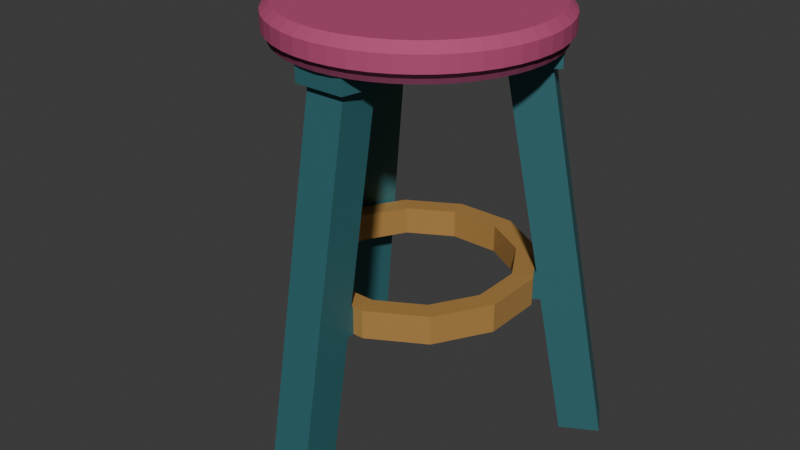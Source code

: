 # Source: source.blend  (saved by Blender 4.3.34; exported with 4.5.12 LTS)
import bpy
from mathutils import Matrix  # noqa: F401  (used for matrix-valued properties, if any)

bpy.ops.wm.read_factory_settings(use_empty=True)
scene = bpy.context.scene
scene.name = 'Scene'

# ---- collections
col_collection = bpy.data.collections.new('Collection'); scene.collection.children.link(col_collection)

# ---- materials (node trees are filled in below, after node groups)
mat_frame_deeppetrol = bpy.data.materials.new('Frame_DeepPetrol')
mat_frame_deeppetrol.diffuse_color = (0.038, 0.16, 0.18, 1.0)
mat_footring_warmbrass = bpy.data.materials.new('Footring_WarmBrass')
mat_footring_warmbrass.diffuse_color = (0.61, 0.33, 0.095, 1.0)
mat_cushion_berry = bpy.data.materials.new('Cushion_Berry')
mat_cushion_berry.diffuse_color = (0.47, 0.065, 0.18, 1.0)
mat_cushion_deepberrybase = bpy.data.materials.new('Cushion_DeepBerryBase')
mat_cushion_deepberrybase.diffuse_color = (0.17, 0.025, 0.075, 1.0)

# ---- material node trees
mat_frame_deeppetrol.use_nodes = True; mat_frame_deeppetrol.node_tree.nodes.clear()
_N = mat_frame_deeppetrol.node_tree.nodes; _L = mat_frame_deeppetrol.node_tree.links
n0 = _N.new('ShaderNodeBsdfPrincipled'); n0.name = 'Principled BSDF'; n0.location = (10, 300)
n0.inputs[0].default_value = (0.038, 0.16, 0.18, 1.0)
n0.inputs[1].default_value = 0.16
n0.inputs[2].default_value = 0.53
n1 = _N.new('ShaderNodeOutputMaterial'); n1.name = 'Material Output'; n1.location = (300, 300)
_L.new(n0.outputs[0], n1.inputs[0])
n1.is_active_output = True
mat_footring_warmbrass.use_nodes = True; mat_footring_warmbrass.node_tree.nodes.clear()
_N = mat_footring_warmbrass.node_tree.nodes; _L = mat_footring_warmbrass.node_tree.links
n0 = _N.new('ShaderNodeBsdfPrincipled'); n0.name = 'Principled BSDF'; n0.location = (10, 300)
n0.inputs[0].default_value = (0.61, 0.33, 0.095, 1.0)
n0.inputs[1].default_value = 0.35
n0.inputs[2].default_value = 0.49
n1 = _N.new('ShaderNodeOutputMaterial'); n1.name = 'Material Output'; n1.location = (300, 300)
_L.new(n0.outputs[0], n1.inputs[0])
n1.is_active_output = True
mat_cushion_berry.use_nodes = True; mat_cushion_berry.node_tree.nodes.clear()
_N = mat_cushion_berry.node_tree.nodes; _L = mat_cushion_berry.node_tree.links
n0 = _N.new('ShaderNodeBsdfPrincipled'); n0.name = 'Principled BSDF'; n0.location = (10, 300)
n0.inputs[0].default_value = (0.47, 0.065, 0.18, 1.0)
n0.inputs[2].default_value = 0.8
n1 = _N.new('ShaderNodeOutputMaterial'); n1.name = 'Material Output'; n1.location = (300, 300)
_L.new(n0.outputs[0], n1.inputs[0])
n1.is_active_output = True
mat_cushion_deepberrybase.use_nodes = True; mat_cushion_deepberrybase.node_tree.nodes.clear()
_N = mat_cushion_deepberrybase.node_tree.nodes; _L = mat_cushion_deepberrybase.node_tree.links
n0 = _N.new('ShaderNodeBsdfPrincipled'); n0.name = 'Principled BSDF'; n0.location = (10, 300)
n0.inputs[0].default_value = (0.17, 0.025, 0.075, 1.0)
n0.inputs[2].default_value = 0.77
n1 = _N.new('ShaderNodeOutputMaterial'); n1.name = 'Material Output'; n1.location = (300, 300)
_L.new(n0.outputs[0], n1.inputs[0])
n1.is_active_output = True

# ---- world
world_world = bpy.data.worlds.new('World'); scene.world = world_world
world_world.use_nodes = True; world_world.node_tree.nodes.clear()
_N = world_world.node_tree.nodes; _L = world_world.node_tree.links
n0 = _N.new('ShaderNodeOutputWorld'); n0.name = 'World Output'; n0.location = (300, 300)
n1 = _N.new('ShaderNodeBackground'); n1.name = 'Background'; n1.location = (10, 300)
n1.inputs[0].default_value = (0.05088, 0.05088, 0.05088, 1.0)
_L.new(n1.outputs[0], n0.inputs[0])
n0.is_active_output = True
world_world.color = (0.05088, 0.05088, 0.05088)
world_world.sun_shadow_jitter_overblur = 0.0

# ---- meshes
me_leg_1_continuoussplayandringlug = bpy.data.meshes.new('Leg_1_ContinuousSplayAndRingLug')
me_leg_1_continuoussplayandringlug.from_pydata([(0.035, -0.286, 0.0), (0.035, -0.216, 0.0), (0.035, -0.1696, 0.255), (-0.035, -0.1696, 0.255), (-0.035, -0.216, 0.0), (-0.035, -0.286, 0.0), (0.035, -0.166, 0.66), (-0.035, -0.166, 0.66), (0.035, -0.1605, 0.305), (0.035, -0.096, 0.66), (-0.035, -0.096, 0.66), (-0.035, -0.1605, 0.305), (0.035, -0.156, 0.305), (-0.035, -0.156, 0.305), (0.035, -0.156, 0.255), (-0.035, -0.156, 0.255)], [], [(0, 1, 2), (3, 4, 5), (6, 0, 2), (3, 5, 7), (8, 9, 6), (7, 10, 11), (8, 6, 2), (3, 7, 11), (12, 8, 2), (3, 11, 13), (2, 14, 12), (13, 15, 3), (1, 0, 5), (1, 5, 4), (0, 6, 7), (0, 7, 5), (6, 9, 10), (6, 10, 7), (9, 8, 11), (9, 11, 10), (8, 12, 13), (8, 13, 11), (12, 14, 15), (12, 15, 13), (14, 2, 3), (14, 3, 15), (2, 1, 4), (2, 4, 3)])
me_leg_1_continuoussplayandringlug.materials.append(mat_frame_deeppetrol)
me_leg_1_continuoussplayandringlug.materials.append(mat_footring_warmbrass)
me_leg_1_continuoussplayandringlug.materials.append(mat_cushion_berry)
me_leg_1_continuoussplayandringlug.materials.append(mat_cushion_deepberrybase)
me_leg_1_continuoussplayandringlug.update()
me_leg_2_continuoussplayandringlug = bpy.data.meshes.new('Leg_2_ContinuousSplayAndRingLug')
me_leg_2_continuoussplayandringlug.from_pydata([(0.2683, 0.2393, 0.0), (0.2077, 0.2043, 0.0), (0.1675, 0.1811, 0.255), (0.2025, 0.1205, 0.255), (0.2427, 0.1437, 0.0), (0.3033, 0.1787, 0.0), (0.1644, 0.1793, 0.66), (0.1994, 0.1187, 0.66), (0.1596, 0.1766, 0.305), (0.1037, 0.1443, 0.66), (0.1387, 0.08369, 0.66), (0.1946, 0.116, 0.305), (0.1557, 0.1743, 0.305), (0.1907, 0.1137, 0.305), (0.1557, 0.1743, 0.255), (0.1907, 0.1137, 0.255)], [], [(0, 1, 2), (3, 4, 5), (6, 0, 2), (3, 5, 7), (8, 9, 6), (7, 10, 11), (8, 6, 2), (3, 7, 11), (12, 8, 2), (3, 11, 13), (2, 14, 12), (13, 15, 3), (1, 0, 5), (1, 5, 4), (0, 6, 7), (0, 7, 5), (6, 9, 10), (6, 10, 7), (9, 8, 11), (9, 11, 10), (8, 12, 13), (8, 13, 11), (12, 14, 15), (12, 15, 13), (14, 2, 3), (14, 3, 15), (2, 1, 4), (2, 4, 3)])
me_leg_2_continuoussplayandringlug.materials.append(mat_frame_deeppetrol)
me_leg_2_continuoussplayandringlug.materials.append(mat_footring_warmbrass)
me_leg_2_continuoussplayandringlug.materials.append(mat_cushion_berry)
me_leg_2_continuoussplayandringlug.materials.append(mat_cushion_deepberrybase)
me_leg_2_continuoussplayandringlug.update()
me_leg_3_continuoussplayandringlug = bpy.data.meshes.new('Leg_3_ContinuousSplayAndRingLug')
me_leg_3_continuoussplayandringlug.from_pydata([(-0.3033, 0.1787, 0.0), (-0.2427, 0.1437, 0.0), (-0.2025, 0.1205, 0.255), (-0.1675, 0.1811, 0.255), (-0.2077, 0.2043, 0.0), (-0.2683, 0.2393, 0.0), (-0.1994, 0.1187, 0.66), (-0.1644, 0.1793, 0.66), (-0.1946, 0.116, 0.305), (-0.1387, 0.08369, 0.66), (-0.1037, 0.1443, 0.66), (-0.1596, 0.1766, 0.305), (-0.1907, 0.1137, 0.305), (-0.1557, 0.1743, 0.305), (-0.1907, 0.1137, 0.255), (-0.1557, 0.1743, 0.255)], [], [(0, 1, 2), (3, 4, 5), (6, 0, 2), (3, 5, 7), (8, 9, 6), (7, 10, 11), (8, 6, 2), (3, 7, 11), (12, 8, 2), (3, 11, 13), (2, 14, 12), (13, 15, 3), (1, 0, 5), (1, 5, 4), (0, 6, 7), (0, 7, 5), (6, 9, 10), (6, 10, 7), (9, 8, 11), (9, 11, 10), (8, 12, 13), (8, 13, 11), (12, 14, 15), (12, 15, 13), (14, 2, 3), (14, 3, 15), (2, 1, 4), (2, 4, 3)])
me_leg_3_continuoussplayandringlug.materials.append(mat_frame_deeppetrol)
me_leg_3_continuoussplayandringlug.materials.append(mat_footring_warmbrass)
me_leg_3_continuoussplayandringlug.materials.append(mat_cushion_berry)
me_leg_3_continuoussplayandringlug.materials.append(mat_cushion_deepberrybase)
me_leg_3_continuoussplayandringlug.update()
me_footrest_completedodecagonalannulus = bpy.data.meshes.new('Footrest_CompleteDodecagonalAnnulus')
me_footrest_completedodecagonalannulus.from_pydata([(0.1208, -0.07679, 0.255), (0.1464, -0.1024, 0.255), (0.05359, -0.156, 0.255), (0.04421, -0.121, 0.255), (0.04421, -0.121, 0.305), (0.05359, -0.156, 0.305), (0.1464, -0.1024, 0.305), (0.1208, -0.07679, 0.305), (0.165, -0.0002116, 0.255), (0.2, -0.00959, 0.255), (0.2, -0.00959, 0.305), (0.165, -0.0002116, 0.305), (0.165, 0.08821, 0.255), (0.2, 0.09759, 0.255), (0.2, 0.09759, 0.305), (0.165, 0.08821, 0.305), (0.1208, 0.1648, 0.255), (0.1464, 0.1904, 0.255), (0.1464, 0.1904, 0.305), (0.1208, 0.1648, 0.305), (0.04421, 0.209, 0.255), (0.05359, 0.244, 0.255), (0.05359, 0.244, 0.305), (0.04421, 0.209, 0.305), (-0.04421, 0.209, 0.255), (-0.05359, 0.244, 0.255), (-0.05359, 0.244, 0.305), (-0.04421, 0.209, 0.305), (-0.1208, 0.1648, 0.255), (-0.1464, 0.1904, 0.255), (-0.1464, 0.1904, 0.305), (-0.1208, 0.1648, 0.305), (-0.165, 0.08821, 0.255), (-0.2, 0.09759, 0.255), (-0.2, 0.09759, 0.305), (-0.165, 0.08821, 0.305), (-0.165, -0.0002116, 0.255), (-0.2, -0.00959, 0.255), (-0.2, -0.00959, 0.305), (-0.165, -0.0002116, 0.305), (-0.1208, -0.07679, 0.255), (-0.1464, -0.1024, 0.255), (-0.1464, -0.1024, 0.305), (-0.1208, -0.07679, 0.305), (-0.04421, -0.121, 0.255), (-0.05359, -0.156, 0.255), (-0.05359, -0.156, 0.305), (-0.04421, -0.121, 0.305)], [], [(0, 1, 2), (0, 2, 3), (4, 5, 6), (4, 6, 7), (0, 3, 4), (0, 4, 7), (2, 1, 6), (2, 6, 5), (8, 9, 1), (8, 1, 0), (7, 6, 10), (7, 10, 11), (8, 0, 7), (8, 7, 11), (1, 9, 10), (1, 10, 6), (12, 13, 9), (12, 9, 8), (11, 10, 14), (11, 14, 15), (12, 8, 11), (12, 11, 15), (9, 13, 14), (9, 14, 10), (16, 17, 13), (16, 13, 12), (15, 14, 18), (15, 18, 19), (16, 12, 15), (16, 15, 19), (13, 17, 18), (13, 18, 14), (20, 21, 17), (20, 17, 16), (19, 18, 22), (19, 22, 23), (20, 16, 19), (20, 19, 23), (17, 21, 22), (17, 22, 18), (24, 25, 21), (24, 21, 20), (23, 22, 26), (23, 26, 27), (24, 20, 23), (24, 23, 27), (21, 25, 26), (21, 26, 22), (28, 29, 25), (28, 25, 24), (27, 26, 30), (27, 30, 31), (28, 24, 27), (28, 27, 31), (25, 29, 30), (25, 30, 26), (32, 33, 29), (32, 29, 28), (31, 30, 34), (31, 34, 35), (32, 28, 31), (32, 31, 35), (29, 33, 34), (29, 34, 30), (36, 37, 33), (36, 33, 32), (35, 34, 38), (35, 38, 39), (36, 32, 35), (36, 35, 39), (33, 37, 38), (33, 38, 34), (40, 41, 37), (40, 37, 36), (39, 38, 42), (39, 42, 43), (40, 36, 39), (40, 39, 43), (37, 41, 42), (37, 42, 38), (44, 45, 41), (44, 41, 40), (43, 42, 46), (43, 46, 47), (44, 40, 43), (44, 43, 47), (41, 45, 46), (41, 46, 42), (3, 2, 45), (3, 45, 44), (47, 46, 5), (47, 5, 4), (3, 44, 47), (3, 47, 4), (45, 2, 5), (45, 5, 46)])
me_footrest_completedodecagonalannulus.polygons.foreach_set('material_index', [1, 1, 1, 1, 1, 1, 1, 1, 1, 1, 1, 1, 1, 1, 1, 1, 1, 1, 1, 1, 1, 1, 1, 1, 1, 1, 1, 1, 1, 1, 1, 1, 1, 1, 1, 1, 1, 1, 1, 1, 1, 1, 1, 1, 1, 1, 1, 1, 1, 1, 1, 1, 1, 1, 1, 1, 1, 1, 1, 1, 1, 1, 1, 1, 1, 1, 1, 1, 1, 1, 1, 1, 1, 1, 1, 1, 1, 1, 1, 1, 1, 1, 1, 1, 1, 1, 1, 1, 1, 1, 1, 1, 1, 1, 1, 1])
me_footrest_completedodecagonalannulus.materials.append(mat_frame_deeppetrol)
me_footrest_completedodecagonalannulus.materials.append(mat_footring_warmbrass)
me_footrest_completedodecagonalannulus.materials.append(mat_cushion_berry)
me_footrest_completedodecagonalannulus.materials.append(mat_cushion_deepberrybase)
me_footrest_completedodecagonalannulus.update()
me_seatcradle_opencentrethreespokes = bpy.data.meshes.new('SeatCradle_OpenCentreThreeSpokes')
me_seatcradle_opencentrethreespokes.from_pydata([(0.04432, 0.05181, 0.66), (0.1684, 0.0737, 0.66), (0.1353, 0.044, 0.66), (0.045, 0.044, 0.66), (0.045, 0.044, 0.69), (0.1353, 0.044, 0.69), (0.1684, 0.0737, 0.69), (0.04432, 0.05181, 0.69), (0.04263, 0.05842, 0.66), (0.2174, 0.1175, 0.66), (0.2174, 0.1175, 0.69), (0.04263, 0.05842, 0.69), (0.04229, 0.05939, 0.66), (0.2147, 0.1221, 0.66), (0.2147, 0.1221, 0.69), (0.04229, 0.05939, 0.69), (0.03897, 0.0665, 0.66), (0.1949, 0.1565, 0.66), (0.1949, 0.1565, 0.69), (0.03897, 0.0665, 0.69), (0.03447, 0.07293, 0.66), (0.175, 0.1909, 0.66), (0.175, 0.1909, 0.69), (0.03447, 0.07293, 0.69), (0.0338, 0.07371, 0.66), (0.1724, 0.1955, 0.66), (0.1724, 0.1955, 0.69), (0.0338, 0.07371, 0.69), (0.02893, 0.07847, 0.66), (0.1099, 0.175, 0.66), (0.1099, 0.175, 0.69), (0.02893, 0.07847, 0.69), (0.0225, 0.08297, 0.66), (0.06764, 0.1612, 0.66), (0.06764, 0.1612, 0.69), (0.0225, 0.08297, 0.69), (0.01539, 0.08629, 0.66), (0.03926, 0.1519, 0.66), (0.03926, 0.1519, 0.69), (0.01539, 0.08629, 0.69), (0.007814, 0.08832, 0.66), (0.01778, 0.1448, 0.66), (0.01778, 0.1448, 0.69), (0.007814, 0.08832, 0.69), (0.0, 0.089, 0.66), (0.0, 0.139, 0.66), (0.0, 0.139, 0.69), (0.0, 0.089, 0.69), (-0.007814, 0.08832, 0.66), (-0.01778, 0.1448, 0.66), (-0.01778, 0.1448, 0.69), (-0.007814, 0.08832, 0.69), (-0.01539, 0.08629, 0.66), (-0.03926, 0.1519, 0.66), (-0.03926, 0.1519, 0.69), (-0.01539, 0.08629, 0.69), (-0.0225, 0.08297, 0.66), (-0.06764, 0.1612, 0.66), (-0.06764, 0.1612, 0.69), (-0.0225, 0.08297, 0.69), (-0.02893, 0.07847, 0.66), (-0.1099, 0.175, 0.66), (-0.1099, 0.175, 0.69), (-0.02893, 0.07847, 0.69), (-0.0338, 0.07371, 0.66), (-0.1724, 0.1955, 0.66), (-0.1724, 0.1955, 0.69), (-0.0338, 0.07371, 0.69), (-0.03447, 0.07293, 0.66), (-0.175, 0.1909, 0.66), (-0.175, 0.1909, 0.69), (-0.03447, 0.07293, 0.69), (-0.03897, 0.0665, 0.66), (-0.1949, 0.1565, 0.66), (-0.1949, 0.1565, 0.69), (-0.03897, 0.0665, 0.69), (-0.04229, 0.05939, 0.66), (-0.2147, 0.1221, 0.66), (-0.2147, 0.1221, 0.69), (-0.04229, 0.05939, 0.69), (-0.04263, 0.05842, 0.66), (-0.2174, 0.1175, 0.66), (-0.2174, 0.1175, 0.69), (-0.04263, 0.05842, 0.69), (-0.04432, 0.05181, 0.66), (-0.1684, 0.0737, 0.66), (-0.1684, 0.0737, 0.69), (-0.04432, 0.05181, 0.69), (-0.045, 0.044, 0.66), (-0.1353, 0.044, 0.66), (-0.1353, 0.044, 0.69), (-0.045, 0.044, 0.69), (-0.04432, 0.03619, 0.66), (-0.113, 0.02407, 0.66), (-0.113, 0.02407, 0.69), (-0.04432, 0.03619, 0.69), (-0.04229, 0.02861, 0.66), (-0.09621, 0.008984, 0.66), (-0.09621, 0.008984, 0.69), (-0.04229, 0.02861, 0.69), (-0.03897, 0.0215, 0.66), (-0.08227, -0.0035, 0.66), (-0.08227, -0.0035, 0.69), (-0.03897, 0.0215, 0.69), (-0.03447, 0.01507, 0.66), (-0.07843, -0.02181, 0.66), (-0.07843, -0.02181, 0.69), (-0.03447, 0.01507, 0.69), (-0.02893, 0.009528, 0.66), (-0.07378, -0.04393, 0.66), (-0.07378, -0.04393, 0.69), (-0.02893, 0.009528, 0.69), (-0.0225, 0.005029, 0.66), (-0.06764, -0.07316, 0.66), (-0.06764, -0.07316, 0.69), (-0.0225, 0.005029, 0.69), (-0.01539, 0.001714, 0.66), (-0.0585, -0.1167, 0.66), (-0.0585, -0.1167, 0.69), (-0.01539, 0.001714, 0.69), (-0.008825, -0.0001261, 0.66), (-0.045, -0.181, 0.66), (-0.045, -0.181, 0.69), (-0.008825, -0.0001261, 0.69), (-0.007814, -0.0003163, 0.66), (-0.03967, -0.181, 0.66), (-0.03967, -0.181, 0.69), (-0.007814, -0.0003163, 0.69), (0.0, -0.001, 0.66), (0.0, -0.181, 0.66), (0.0, -0.181, 0.69), (0.0, -0.001, 0.69), (0.007814, -0.0003163, 0.66), (0.03967, -0.181, 0.66), (0.03967, -0.181, 0.69), (0.007814, -0.0003163, 0.69), (0.008825, -0.0001261, 0.66), (0.045, -0.181, 0.66), (0.045, -0.181, 0.69), (0.008825, -0.0001261, 0.69), (0.01539, 0.001714, 0.66), (0.0585, -0.1167, 0.66), (0.0585, -0.1167, 0.69), (0.01539, 0.001714, 0.69), (0.0225, 0.005029, 0.66), (0.06764, -0.07316, 0.66), (0.06764, -0.07316, 0.69), (0.0225, 0.005029, 0.69), (0.02893, 0.009528, 0.66), (0.07378, -0.04393, 0.66), (0.07378, -0.04393, 0.69), (0.02893, 0.009528, 0.69), (0.03447, 0.01507, 0.66), (0.07843, -0.02181, 0.66), (0.07843, -0.02181, 0.69), (0.03447, 0.01507, 0.69), (0.03897, 0.0215, 0.66), (0.08227, -0.0035, 0.66), (0.08227, -0.0035, 0.69), (0.03897, 0.0215, 0.69), (0.04229, 0.02861, 0.66), (0.09621, 0.008984, 0.66), (0.09621, 0.008984, 0.69), (0.04229, 0.02861, 0.69), (0.04432, 0.03619, 0.66), (0.113, 0.02407, 0.66), (0.113, 0.02407, 0.69), (0.04432, 0.03619, 0.69)], [], [(0, 1, 2), (0, 2, 3), (4, 5, 6), (4, 6, 7), (0, 3, 4), (0, 4, 7), (2, 1, 6), (2, 6, 5), (8, 9, 1), (8, 1, 0), (7, 6, 10), (7, 10, 11), (8, 0, 7), (8, 7, 11), (1, 9, 10), (1, 10, 6), (12, 13, 9), (12, 9, 8), (11, 10, 14), (11, 14, 15), (12, 8, 11), (12, 11, 15), (9, 13, 14), (9, 14, 10), (16, 17, 13), (16, 13, 12), (15, 14, 18), (15, 18, 19), (16, 12, 15), (16, 15, 19), (13, 17, 18), (13, 18, 14), (20, 21, 17), (20, 17, 16), (19, 18, 22), (19, 22, 23), (20, 16, 19), (20, 19, 23), (17, 21, 22), (17, 22, 18), (24, 25, 21), (24, 21, 20), (23, 22, 26), (23, 26, 27), (24, 20, 23), (24, 23, 27), (21, 25, 26), (21, 26, 22), (28, 29, 25), (28, 25, 24), (27, 26, 30), (27, 30, 31), (28, 24, 27), (28, 27, 31), (25, 29, 30), (25, 30, 26), (32, 33, 29), (32, 29, 28), (31, 30, 34), (31, 34, 35), (32, 28, 31), (32, 31, 35), (29, 33, 34), (29, 34, 30), (36, 37, 33), (36, 33, 32), (35, 34, 38), (35, 38, 39), (36, 32, 35), (36, 35, 39), (33, 37, 38), (33, 38, 34), (40, 41, 37), (40, 37, 36), (39, 38, 42), (39, 42, 43), (40, 36, 39), (40, 39, 43), (37, 41, 42), (37, 42, 38), (44, 45, 41), (44, 41, 40), (43, 42, 46), (43, 46, 47), (44, 40, 43), (44, 43, 47), (41, 45, 46), (41, 46, 42), (48, 49, 45), (48, 45, 44), (47, 46, 50), (47, 50, 51), (48, 44, 47), (48, 47, 51), (45, 49, 50), (45, 50, 46), (52, 53, 49), (52, 49, 48), (51, 50, 54), (51, 54, 55), (52, 48, 51), (52, 51, 55), (49, 53, 54), (49, 54, 50), (56, 57, 53), (56, 53, 52), (55, 54, 58), (55, 58, 59), (56, 52, 55), (56, 55, 59), (53, 57, 58), (53, 58, 54), (60, 61, 57), (60, 57, 56), (59, 58, 62), (59, 62, 63), (60, 56, 59), (60, 59, 63), (57, 61, 62), (57, 62, 58), (64, 65, 61), (64, 61, 60), (63, 62, 66), (63, 66, 67), (64, 60, 63), (64, 63, 67), (61, 65, 66), (61, 66, 62), (68, 69, 65), (68, 65, 64), (67, 66, 70), (67, 70, 71), (68, 64, 67), (68, 67, 71), (65, 69, 70), (65, 70, 66), (72, 73, 69), (72, 69, 68), (71, 70, 74), (71, 74, 75), (72, 68, 71), (72, 71, 75), (69, 73, 74), (69, 74, 70), (76, 77, 73), (76, 73, 72), (75, 74, 78), (75, 78, 79), (76, 72, 75), (76, 75, 79), (73, 77, 78), (73, 78, 74), (80, 81, 77), (80, 77, 76), (79, 78, 82), (79, 82, 83), (80, 76, 79), (80, 79, 83), (77, 81, 82), (77, 82, 78), (84, 85, 81), (84, 81, 80), (83, 82, 86), (83, 86, 87), (84, 80, 83), (84, 83, 87), (81, 85, 86), (81, 86, 82), (88, 89, 85), (88, 85, 84), (87, 86, 90), (87, 90, 91), (88, 84, 87), (88, 87, 91), (85, 89, 90), (85, 90, 86), (92, 93, 89), (92, 89, 88), (91, 90, 94), (91, 94, 95), (92, 88, 91), (92, 91, 95), (89, 93, 94), (89, 94, 90), (96, 97, 93), (96, 93, 92), (95, 94, 98), (95, 98, 99), (96, 92, 95), (96, 95, 99), (93, 97, 98), (93, 98, 94), (100, 101, 97), (100, 97, 96), (99, 98, 102), (99, 102, 103), (100, 96, 99), (100, 99, 103), (97, 101, 102), (97, 102, 98), (104, 105, 101), (104, 101, 100), (103, 102, 106), (103, 106, 107), (104, 100, 103), (104, 103, 107), (101, 105, 106), (101, 106, 102), (108, 109, 105), (108, 105, 104), (107, 106, 110), (107, 110, 111), (108, 104, 107), (108, 107, 111), (105, 109, 110), (105, 110, 106), (112, 113, 109), (112, 109, 108), (111, 110, 114), (111, 114, 115), (112, 108, 111), (112, 111, 115), (109, 113, 114), (109, 114, 110), (116, 117, 113), (116, 113, 112), (115, 114, 118), (115, 118, 119), (116, 112, 115), (116, 115, 119), (113, 117, 118), (113, 118, 114), (120, 121, 117), (120, 117, 116), (119, 118, 122), (119, 122, 123), (120, 116, 119), (120, 119, 123), (117, 121, 122), (117, 122, 118), (124, 125, 121), (124, 121, 120), (123, 122, 126), (123, 126, 127), (124, 120, 123), (124, 123, 127), (121, 125, 126), (121, 126, 122), (128, 129, 125), (128, 125, 124), (127, 126, 130), (127, 130, 131), (128, 124, 127), (128, 127, 131), (125, 129, 130), (125, 130, 126), (132, 133, 129), (132, 129, 128), (131, 130, 134), (131, 134, 135), (132, 128, 131), (132, 131, 135), (129, 133, 134), (129, 134, 130), (136, 137, 133), (136, 133, 132), (135, 134, 138), (135, 138, 139), (136, 132, 135), (136, 135, 139), (133, 137, 138), (133, 138, 134), (140, 141, 137), (140, 137, 136), (139, 138, 142), (139, 142, 143), (140, 136, 139), (140, 139, 143), (137, 141, 142), (137, 142, 138), (144, 145, 141), (144, 141, 140), (143, 142, 146), (143, 146, 147), (144, 140, 143), (144, 143, 147), (141, 145, 146), (141, 146, 142), (148, 149, 145), (148, 145, 144), (147, 146, 150), (147, 150, 151), (148, 144, 147), (148, 147, 151), (145, 149, 150), (145, 150, 146), (152, 153, 149), (152, 149, 148), (151, 150, 154), (151, 154, 155), (152, 148, 151), (152, 151, 155), (149, 153, 154), (149, 154, 150), (156, 157, 153), (156, 153, 152), (155, 154, 158), (155, 158, 159), (156, 152, 155), (156, 155, 159), (153, 157, 158), (153, 158, 154), (160, 161, 157), (160, 157, 156), (159, 158, 162), (159, 162, 163), (160, 156, 159), (160, 159, 163), (157, 161, 162), (157, 162, 158), (164, 165, 161), (164, 161, 160), (163, 162, 166), (163, 166, 167), (164, 160, 163), (164, 163, 167), (161, 165, 166), (161, 166, 162), (3, 2, 165), (3, 165, 164), (167, 166, 5), (167, 5, 4), (3, 164, 167), (3, 167, 4), (165, 2, 5), (165, 5, 166)])
me_seatcradle_opencentrethreespokes.materials.append(mat_frame_deeppetrol)
me_seatcradle_opencentrethreespokes.materials.append(mat_footring_warmbrass)
me_seatcradle_opencentrethreespokes.materials.append(mat_cushion_berry)
me_seatcradle_opencentrethreespokes.materials.append(mat_cushion_deepberrybase)
me_seatcradle_opencentrethreespokes.update()
me_cushion_thickbevelledround = bpy.data.meshes.new('Cushion_ThickBevelledRound')
me_cushion_thickbevelledround.from_pydata([(0.0, 0.044, 0.69), (0.231, 0.07441, 0.69), (0.233, 0.044, 0.69), (0.0, 0.044, 0.75), (0.227, 0.044, 0.75), (0.2251, 0.07363, 0.75), (0.2251, 0.1043, 0.69), (0.2193, 0.1028, 0.75), (0.2153, 0.1332, 0.69), (0.2097, 0.1309, 0.75), (0.2018, 0.1605, 0.69), (0.1966, 0.1575, 0.75), (0.1849, 0.1858, 0.69), (0.1801, 0.1822, 0.75), (0.1648, 0.2088, 0.69), (0.1605, 0.2045, 0.75), (0.1418, 0.2289, 0.69), (0.1382, 0.2241, 0.75), (0.1165, 0.2458, 0.69), (0.1135, 0.2406, 0.75), (0.08917, 0.2593, 0.69), (0.08687, 0.2537, 0.75), (0.0603, 0.2691, 0.69), (0.05875, 0.2633, 0.75), (0.03041, 0.275, 0.69), (0.02963, 0.2691, 0.75), (0.0, 0.277, 0.69), (0.0, 0.271, 0.75), (-0.03041, 0.275, 0.69), (-0.02963, 0.2691, 0.75), (-0.0603, 0.2691, 0.69), (-0.05875, 0.2633, 0.75), (-0.08917, 0.2593, 0.69), (-0.08687, 0.2537, 0.75), (-0.1165, 0.2458, 0.69), (-0.1135, 0.2406, 0.75), (-0.1418, 0.2289, 0.69), (-0.1382, 0.2241, 0.75), (-0.1648, 0.2088, 0.69), (-0.1605, 0.2045, 0.75), (-0.1849, 0.1858, 0.69), (-0.1801, 0.1822, 0.75), (-0.2018, 0.1605, 0.69), (-0.1966, 0.1575, 0.75), (-0.2153, 0.1332, 0.69), (-0.2097, 0.1309, 0.75), (-0.2251, 0.1043, 0.69), (-0.2193, 0.1028, 0.75), (-0.231, 0.07441, 0.69), (-0.2251, 0.07363, 0.75), (-0.233, 0.044, 0.69), (-0.227, 0.044, 0.75), (-0.231, 0.01359, 0.69), (-0.2251, 0.01437, 0.75), (-0.2251, -0.0163, 0.69), (-0.2193, -0.01475, 0.75), (-0.2153, -0.04517, 0.69), (-0.2097, -0.04287, 0.75), (-0.2018, -0.0725, 0.69), (-0.1966, -0.0695, 0.75), (-0.1849, -0.09784, 0.69), (-0.1801, -0.09419, 0.75), (-0.1648, -0.1208, 0.69), (-0.1605, -0.1165, 0.75), (-0.1418, -0.1409, 0.69), (-0.1382, -0.1361, 0.75), (-0.1165, -0.1578, 0.69), (-0.1135, -0.1526, 0.75), (-0.08917, -0.1713, 0.69), (-0.08687, -0.1657, 0.75), (-0.0603, -0.1811, 0.69), (-0.05875, -0.1753, 0.75), (-0.03041, -0.187, 0.69), (-0.02963, -0.1811, 0.75), (0.0, -0.189, 0.69), (0.0, -0.183, 0.75), (0.03041, -0.187, 0.69), (0.02963, -0.1811, 0.75), (0.0603, -0.1811, 0.69), (0.05875, -0.1753, 0.75), (0.08917, -0.1713, 0.69), (0.08687, -0.1657, 0.75), (0.1165, -0.1578, 0.69), (0.1135, -0.1526, 0.75), (0.1418, -0.1409, 0.69), (0.1382, -0.1361, 0.75), (0.1648, -0.1208, 0.69), (0.1605, -0.1165, 0.75), (0.1849, -0.09784, 0.69), (0.1801, -0.09419, 0.75), (0.2018, -0.0725, 0.69), (0.1966, -0.0695, 0.75), (0.2153, -0.04517, 0.69), (0.2097, -0.04287, 0.75), (0.2251, -0.0163, 0.69), (0.2193, -0.01475, 0.75), (0.231, 0.01359, 0.69), (0.2251, 0.01437, 0.75), (0.231, 0.07441, 0.698), (0.233, 0.044, 0.698), (0.2251, 0.1043, 0.698), (0.2153, 0.1332, 0.698), (0.2018, 0.1605, 0.698), (0.1849, 0.1858, 0.698), (0.1648, 0.2088, 0.698), (0.1418, 0.2289, 0.698), (0.1165, 0.2458, 0.698), (0.08917, 0.2593, 0.698), (0.0603, 0.2691, 0.698), (0.03041, 0.275, 0.698), (0.0, 0.277, 0.698), (-0.03041, 0.275, 0.698), (-0.0603, 0.2691, 0.698), (-0.08917, 0.2593, 0.698), (-0.1165, 0.2458, 0.698), (-0.1418, 0.2289, 0.698), (-0.1648, 0.2088, 0.698), (-0.1849, 0.1858, 0.698), (-0.2018, 0.1605, 0.698), (-0.2153, 0.1332, 0.698), (-0.2251, 0.1043, 0.698), (-0.231, 0.07441, 0.698), (-0.233, 0.044, 0.698), (-0.231, 0.01359, 0.698), (-0.2251, -0.0163, 0.698), (-0.2153, -0.04517, 0.698), (-0.2018, -0.0725, 0.698), (-0.1849, -0.09784, 0.698), (-0.1648, -0.1208, 0.698), (-0.1418, -0.1409, 0.698), (-0.1165, -0.1578, 0.698), (-0.08917, -0.1713, 0.698), (-0.0603, -0.1811, 0.698), (-0.03041, -0.187, 0.698), (0.0, -0.189, 0.698), (0.03041, -0.187, 0.698), (0.0603, -0.1811, 0.698), (0.08917, -0.1713, 0.698), (0.1165, -0.1578, 0.698), (0.1418, -0.1409, 0.698), (0.1648, -0.1208, 0.698), (0.1849, -0.09784, 0.698), (0.2018, -0.0725, 0.698), (0.2153, -0.04517, 0.698), (0.2251, -0.0163, 0.698), (0.231, 0.01359, 0.698), (0.2399, 0.07559, 0.707), (0.242, 0.044, 0.707), (0.2338, 0.1066, 0.707), (0.2236, 0.1366, 0.707), (0.2096, 0.165, 0.707), (0.192, 0.1913, 0.707), (0.1711, 0.2151, 0.707), (0.1473, 0.236, 0.707), (0.121, 0.2536, 0.707), (0.09261, 0.2676, 0.707), (0.06263, 0.2778, 0.707), (0.03159, 0.2839, 0.707), (0.0, 0.286, 0.707), (-0.03159, 0.2839, 0.707), (-0.06263, 0.2778, 0.707), (-0.09261, 0.2676, 0.707), (-0.121, 0.2536, 0.707), (-0.1473, 0.236, 0.707), (-0.1711, 0.2151, 0.707), (-0.192, 0.1913, 0.707), (-0.2096, 0.165, 0.707), (-0.2236, 0.1366, 0.707), (-0.2338, 0.1066, 0.707), (-0.2399, 0.07559, 0.707), (-0.242, 0.044, 0.707), (-0.2399, 0.01241, 0.707), (-0.2338, -0.01863, 0.707), (-0.2236, -0.04861, 0.707), (-0.2096, -0.077, 0.707), (-0.192, -0.1033, 0.707), (-0.1711, -0.1271, 0.707), (-0.1473, -0.148, 0.707), (-0.121, -0.1656, 0.707), (-0.09261, -0.1796, 0.707), (-0.06263, -0.1898, 0.707), (-0.03159, -0.1959, 0.707), (0.0, -0.198, 0.707), (0.03159, -0.1959, 0.707), (0.06263, -0.1898, 0.707), (0.09261, -0.1796, 0.707), (0.121, -0.1656, 0.707), (0.1473, -0.148, 0.707), (0.1711, -0.1271, 0.707), (0.192, -0.1033, 0.707), (0.2096, -0.077, 0.707), (0.2236, -0.04861, 0.707), (0.2338, -0.01863, 0.707), (0.2399, 0.01241, 0.707), (0.2399, 0.07559, 0.735), (0.242, 0.044, 0.735), (0.2338, 0.1066, 0.735), (0.2236, 0.1366, 0.735), (0.2096, 0.165, 0.735), (0.192, 0.1913, 0.735), (0.1711, 0.2151, 0.735), (0.1473, 0.236, 0.735), (0.121, 0.2536, 0.735), (0.09261, 0.2676, 0.735), (0.06263, 0.2778, 0.735), (0.03159, 0.2839, 0.735), (0.0, 0.286, 0.735), (-0.03159, 0.2839, 0.735), (-0.06263, 0.2778, 0.735), (-0.09261, 0.2676, 0.735), (-0.121, 0.2536, 0.735), (-0.1473, 0.236, 0.735), (-0.1711, 0.2151, 0.735), (-0.192, 0.1913, 0.735), (-0.2096, 0.165, 0.735), (-0.2236, 0.1366, 0.735), (-0.2338, 0.1066, 0.735), (-0.2399, 0.07559, 0.735), (-0.242, 0.044, 0.735), (-0.2399, 0.01241, 0.735), (-0.2338, -0.01863, 0.735), (-0.2236, -0.04861, 0.735), (-0.2096, -0.077, 0.735), (-0.192, -0.1033, 0.735), (-0.1711, -0.1271, 0.735), (-0.1473, -0.148, 0.735), (-0.121, -0.1656, 0.735), (-0.09261, -0.1796, 0.735), (-0.06263, -0.1898, 0.735), (-0.03159, -0.1959, 0.735), (0.0, -0.198, 0.735), (0.03159, -0.1959, 0.735), (0.06263, -0.1898, 0.735), (0.09261, -0.1796, 0.735), (0.121, -0.1656, 0.735), (0.1473, -0.148, 0.735), (0.1711, -0.1271, 0.735), (0.192, -0.1033, 0.735), (0.2096, -0.077, 0.735), (0.2236, -0.04861, 0.735), (0.2338, -0.01863, 0.735), (0.2399, 0.01241, 0.735)], [], [(0, 1, 2), (3, 4, 5), (0, 6, 1), (3, 5, 7), (0, 8, 6), (3, 7, 9), (0, 10, 8), (3, 9, 11), (0, 12, 10), (3, 11, 13), (0, 14, 12), (3, 13, 15), (0, 16, 14), (3, 15, 17), (0, 18, 16), (3, 17, 19), (0, 20, 18), (3, 19, 21), (0, 22, 20), (3, 21, 23), (0, 24, 22), (3, 23, 25), (0, 26, 24), (3, 25, 27), (0, 28, 26), (3, 27, 29), (0, 30, 28), (3, 29, 31), (0, 32, 30), (3, 31, 33), (0, 34, 32), (3, 33, 35), (0, 36, 34), (3, 35, 37), (0, 38, 36), (3, 37, 39), (0, 40, 38), (3, 39, 41), (0, 42, 40), (3, 41, 43), (0, 44, 42), (3, 43, 45), (0, 46, 44), (3, 45, 47), (0, 48, 46), (3, 47, 49), (0, 50, 48), (3, 49, 51), (0, 52, 50), (3, 51, 53), (0, 54, 52), (3, 53, 55), (0, 56, 54), (3, 55, 57), (0, 58, 56), (3, 57, 59), (0, 60, 58), (3, 59, 61), (0, 62, 60), (3, 61, 63), (0, 64, 62), (3, 63, 65), (0, 66, 64), (3, 65, 67), (0, 68, 66), (3, 67, 69), (0, 70, 68), (3, 69, 71), (0, 72, 70), (3, 71, 73), (0, 74, 72), (3, 73, 75), (0, 76, 74), (3, 75, 77), (0, 78, 76), (3, 77, 79), (0, 80, 78), (3, 79, 81), (0, 82, 80), (3, 81, 83), (0, 84, 82), (3, 83, 85), (0, 86, 84), (3, 85, 87), (0, 88, 86), (3, 87, 89), (0, 90, 88), (3, 89, 91), (0, 92, 90), (3, 91, 93), (0, 94, 92), (3, 93, 95), (0, 96, 94), (3, 95, 97), (0, 2, 96), (3, 97, 4), (2, 1, 98), (2, 98, 99), (1, 6, 100), (1, 100, 98), (6, 8, 101), (6, 101, 100), (8, 10, 102), (8, 102, 101), (10, 12, 103), (10, 103, 102), (12, 14, 104), (12, 104, 103), (14, 16, 105), (14, 105, 104), (16, 18, 106), (16, 106, 105), (18, 20, 107), (18, 107, 106), (20, 22, 108), (20, 108, 107), (22, 24, 109), (22, 109, 108), (24, 26, 110), (24, 110, 109), (26, 28, 111), (26, 111, 110), (28, 30, 112), (28, 112, 111), (30, 32, 113), (30, 113, 112), (32, 34, 114), (32, 114, 113), (34, 36, 115), (34, 115, 114), (36, 38, 116), (36, 116, 115), (38, 40, 117), (38, 117, 116), (40, 42, 118), (40, 118, 117), (42, 44, 119), (42, 119, 118), (44, 46, 120), (44, 120, 119), (46, 48, 121), (46, 121, 120), (48, 50, 122), (48, 122, 121), (50, 52, 123), (50, 123, 122), (52, 54, 124), (52, 124, 123), (54, 56, 125), (54, 125, 124), (56, 58, 126), (56, 126, 125), (58, 60, 127), (58, 127, 126), (60, 62, 128), (60, 128, 127), (62, 64, 129), (62, 129, 128), (64, 66, 130), (64, 130, 129), (66, 68, 131), (66, 131, 130), (68, 70, 132), (68, 132, 131), (70, 72, 133), (70, 133, 132), (72, 74, 134), (72, 134, 133), (74, 76, 135), (74, 135, 134), (76, 78, 136), (76, 136, 135), (78, 80, 137), (78, 137, 136), (80, 82, 138), (80, 138, 137), (82, 84, 139), (82, 139, 138), (84, 86, 140), (84, 140, 139), (86, 88, 141), (86, 141, 140), (88, 90, 142), (88, 142, 141), (90, 92, 143), (90, 143, 142), (92, 94, 144), (92, 144, 143), (94, 96, 145), (94, 145, 144), (96, 2, 99), (96, 99, 145), (99, 98, 146), (99, 146, 147), (98, 100, 148), (98, 148, 146), (100, 101, 149), (100, 149, 148), (101, 102, 150), (101, 150, 149), (102, 103, 151), (102, 151, 150), (103, 104, 152), (103, 152, 151), (104, 105, 153), (104, 153, 152), (105, 106, 154), (105, 154, 153), (106, 107, 155), (106, 155, 154), (107, 108, 156), (107, 156, 155), (108, 109, 157), (108, 157, 156), (109, 110, 158), (109, 158, 157), (110, 111, 159), (110, 159, 158), (111, 112, 160), (111, 160, 159), (112, 113, 161), (112, 161, 160), (113, 114, 162), (113, 162, 161), (114, 115, 163), (114, 163, 162), (115, 116, 164), (115, 164, 163), (116, 117, 165), (116, 165, 164), (117, 118, 166), (117, 166, 165), (118, 119, 167), (118, 167, 166), (119, 120, 168), (119, 168, 167), (120, 121, 169), (120, 169, 168), (121, 122, 170), (121, 170, 169), (122, 123, 171), (122, 171, 170), (123, 124, 172), (123, 172, 171), (124, 125, 173), (124, 173, 172), (125, 126, 174), (125, 174, 173), (126, 127, 175), (126, 175, 174), (127, 128, 176), (127, 176, 175), (128, 129, 177), (128, 177, 176), (129, 130, 178), (129, 178, 177), (130, 131, 179), (130, 179, 178), (131, 132, 180), (131, 180, 179), (132, 133, 181), (132, 181, 180), (133, 134, 182), (133, 182, 181), (134, 135, 183), (134, 183, 182), (135, 136, 184), (135, 184, 183), (136, 137, 185), (136, 185, 184), (137, 138, 186), (137, 186, 185), (138, 139, 187), (138, 187, 186), (139, 140, 188), (139, 188, 187), (140, 141, 189), (140, 189, 188), (141, 142, 190), (141, 190, 189), (142, 143, 191), (142, 191, 190), (143, 144, 192), (143, 192, 191), (144, 145, 193), (144, 193, 192), (145, 99, 147), (145, 147, 193), (147, 146, 194), (147, 194, 195), (146, 148, 196), (146, 196, 194), (148, 149, 197), (148, 197, 196), (149, 150, 198), (149, 198, 197), (150, 151, 199), (150, 199, 198), (151, 152, 200), (151, 200, 199), (152, 153, 201), (152, 201, 200), (153, 154, 202), (153, 202, 201), (154, 155, 203), (154, 203, 202), (155, 156, 204), (155, 204, 203), (156, 157, 205), (156, 205, 204), (157, 158, 206), (157, 206, 205), (158, 159, 207), (158, 207, 206), (159, 160, 208), (159, 208, 207), (160, 161, 209), (160, 209, 208), (161, 162, 210), (161, 210, 209), (162, 163, 211), (162, 211, 210), (163, 164, 212), (163, 212, 211), (164, 165, 213), (164, 213, 212), (165, 166, 214), (165, 214, 213), (166, 167, 215), (166, 215, 214), (167, 168, 216), (167, 216, 215), (168, 169, 217), (168, 217, 216), (169, 170, 218), (169, 218, 217), (170, 171, 219), (170, 219, 218), (171, 172, 220), (171, 220, 219), (172, 173, 221), (172, 221, 220), (173, 174, 222), (173, 222, 221), (174, 175, 223), (174, 223, 222), (175, 176, 224), (175, 224, 223), (176, 177, 225), (176, 225, 224), (177, 178, 226), (177, 226, 225), (178, 179, 227), (178, 227, 226), (179, 180, 228), (179, 228, 227), (180, 181, 229), (180, 229, 228), (181, 182, 230), (181, 230, 229), (182, 183, 231), (182, 231, 230), (183, 184, 232), (183, 232, 231), (184, 185, 233), (184, 233, 232), (185, 186, 234), (185, 234, 233), (186, 187, 235), (186, 235, 234), (187, 188, 236), (187, 236, 235), (188, 189, 237), (188, 237, 236), (189, 190, 238), (189, 238, 237), (190, 191, 239), (190, 239, 238), (191, 192, 240), (191, 240, 239), (192, 193, 241), (192, 241, 240), (193, 147, 195), (193, 195, 241), (195, 194, 5), (195, 5, 4), (194, 196, 7), (194, 7, 5), (196, 197, 9), (196, 9, 7), (197, 198, 11), (197, 11, 9), (198, 199, 13), (198, 13, 11), (199, 200, 15), (199, 15, 13), (200, 201, 17), (200, 17, 15), (201, 202, 19), (201, 19, 17), (202, 203, 21), (202, 21, 19), (203, 204, 23), (203, 23, 21), (204, 205, 25), (204, 25, 23), (205, 206, 27), (205, 27, 25), (206, 207, 29), (206, 29, 27), (207, 208, 31), (207, 31, 29), (208, 209, 33), (208, 33, 31), (209, 210, 35), (209, 35, 33), (210, 211, 37), (210, 37, 35), (211, 212, 39), (211, 39, 37), (212, 213, 41), (212, 41, 39), (213, 214, 43), (213, 43, 41), (214, 215, 45), (214, 45, 43), (215, 216, 47), (215, 47, 45), (216, 217, 49), (216, 49, 47), (217, 218, 51), (217, 51, 49), (218, 219, 53), (218, 53, 51), (219, 220, 55), (219, 55, 53), (220, 221, 57), (220, 57, 55), (221, 222, 59), (221, 59, 57), (222, 223, 61), (222, 61, 59), (223, 224, 63), (223, 63, 61), (224, 225, 65), (224, 65, 63), (225, 226, 67), (225, 67, 65), (226, 227, 69), (226, 69, 67), (227, 228, 71), (227, 71, 69), (228, 229, 73), (228, 73, 71), (229, 230, 75), (229, 75, 73), (230, 231, 77), (230, 77, 75), (231, 232, 79), (231, 79, 77), (232, 233, 81), (232, 81, 79), (233, 234, 83), (233, 83, 81), (234, 235, 85), (234, 85, 83), (235, 236, 87), (235, 87, 85), (236, 237, 89), (236, 89, 87), (237, 238, 91), (237, 91, 89), (238, 239, 93), (238, 93, 91), (239, 240, 95), (239, 95, 93), (240, 241, 97), (240, 97, 95), (241, 195, 4), (241, 4, 97)])
me_cushion_thickbevelledround.polygons.foreach_set('material_index', [3, 2, 3, 2, 3, 2, 3, 2, 3, 2, 3, 2, 3, 2, 3, 2, 3, 2, 3, 2, 3, 2, 3, 2, 3, 2, 3, 2, 3, 2, 3, 2, 3, 2, 3, 2, 3, 2, 3, 2, 3, 2, 3, 2, 3, 2, 3, 2, 3, 2, 3, 2, 3, 2, 3, 2, 3, 2, 3, 2, 3, 2, 3, 2, 3, 2, 3, 2, 3, 2, 3, 2, 3, 2, 3, 2, 3, 2, 3, 2, 3, 2, 3, 2, 3, 2, 3, 2, 3, 2, 3, 2, 3, 2, 3, 2, 3, 3, 3, 3, 3, 3, 3, 3, 3, 3, 3, 3, 3, 3, 3, 3, 3, 3, 3, 3, 3, 3, 3, 3, 3, 3, 3, 3, 3, 3, 3, 3, 3, 3, 3, 3, 3, 3, 3, 3, 3, 3, 3, 3, 3, 3, 3, 3, 3, 3, 3, 3, 3, 3, 3, 3, 3, 3, 3, 3, 3, 3, 3, 3, 3, 3, 3, 3, 3, 3, 3, 3, 3, 3, 3, 3, 3, 3, 3, 3, 3, 3, 3, 3, 3, 3, 3, 3, 3, 3, 3, 3, 3, 3, 3, 3, 3, 3, 3, 3, 3, 3, 3, 3, 3, 3, 3, 3, 3, 3, 3, 3, 3, 3, 3, 3, 3, 3, 3, 3, 3, 3, 3, 3, 3, 3, 3, 3, 3, 3, 3, 3, 3, 3, 3, 3, 3, 3, 3, 3, 3, 3, 3, 3, 3, 3, 3, 3, 3, 3, 3, 3, 3, 3, 3, 3, 3, 3, 3, 3, 3, 3, 3, 3, 3, 3, 3, 3, 3, 3, 3, 3, 3, 3, 3, 3, 3, 3, 3, 3, 3, 3, 3, 3, 3, 3, 3, 3, 3, 3, 3, 3, 2, 2, 2, 2, 2, 2, 2, 2, 2, 2, 2, 2, 2, 2, 2, 2, 2, 2, 2, 2, 2, 2, 2, 2, 2, 2, 2, 2, 2, 2, 2, 2, 2, 2, 2, 2, 2, 2, 2, 2, 2, 2, 2, 2, 2, 2, 2, 2, 2, 2, 2, 2, 2, 2, 2, 2, 2, 2, 2, 2, 2, 2, 2, 2, 2, 2, 2, 2, 2, 2, 2, 2, 2, 2, 2, 2, 2, 2, 2, 2, 2, 2, 2, 2, 2, 2, 2, 2, 2, 2, 2, 2, 2, 2, 2, 2, 2, 2, 2, 2, 2, 2, 2, 2, 2, 2, 2, 2, 2, 2, 2, 2, 2, 2, 2, 2, 2, 2, 2, 2, 2, 2, 2, 2, 2, 2, 2, 2, 2, 2, 2, 2, 2, 2, 2, 2, 2, 2, 2, 2, 2, 2, 2, 2, 2, 2, 2, 2, 2, 2, 2, 2, 2, 2, 2, 2, 2, 2, 2, 2, 2, 2, 2, 2, 2, 2, 2, 2, 2, 2, 2, 2, 2, 2, 2, 2, 2, 2, 2, 2, 2, 2, 2, 2, 2, 2, 2, 2, 2, 2, 2, 2])
me_cushion_thickbevelledround.materials.append(mat_frame_deeppetrol)
me_cushion_thickbevelledround.materials.append(mat_footring_warmbrass)
me_cushion_thickbevelledround.materials.append(mat_cushion_berry)
me_cushion_thickbevelledround.materials.append(mat_cushion_deepberrybase)
me_cushion_thickbevelledround.update()

# ---- objects
ob_onetripodringfootrestbarstool = bpy.data.objects.new('OneTripodRingFootrestBarstool', None)
ob_leg_1_continuoussplayandringlug = bpy.data.objects.new('Leg_1_ContinuousSplayAndRingLug', me_leg_1_continuoussplayandringlug)
ob_leg_2_continuoussplayandringlug = bpy.data.objects.new('Leg_2_ContinuousSplayAndRingLug', me_leg_2_continuoussplayandringlug)
ob_leg_3_continuoussplayandringlug = bpy.data.objects.new('Leg_3_ContinuousSplayAndRingLug', me_leg_3_continuoussplayandringlug)
ob_footrest_completedodecagonalannulus = bpy.data.objects.new('Footrest_CompleteDodecagonalAnnulus', me_footrest_completedodecagonalannulus)
ob_seatcradle_opencentrethreespokes = bpy.data.objects.new('SeatCradle_OpenCentreThreeSpokes', me_seatcradle_opencentrethreespokes)
ob_cushion_thickbevelledround = bpy.data.objects.new('Cushion_ThickBevelledRound', me_cushion_thickbevelledround)

# ---- transforms, parenting, visibility, modifiers, constraints
ob_onetripodringfootrestbarstool.location = (0.0, 0.0, 0.0)
ob_leg_1_continuoussplayandringlug.parent = ob_onetripodringfootrestbarstool
ob_leg_1_continuoussplayandringlug.location = (0.0, 0.0, 0.0)
ob_leg_2_continuoussplayandringlug.parent = ob_onetripodringfootrestbarstool
ob_leg_2_continuoussplayandringlug.location = (0.0, 0.0, 0.0)
ob_leg_3_continuoussplayandringlug.parent = ob_onetripodringfootrestbarstool
ob_leg_3_continuoussplayandringlug.location = (0.0, 0.0, 0.0)
ob_footrest_completedodecagonalannulus.parent = ob_onetripodringfootrestbarstool
ob_footrest_completedodecagonalannulus.location = (0.0, 0.0, 0.0)
ob_seatcradle_opencentrethreespokes.parent = ob_onetripodringfootrestbarstool
ob_seatcradle_opencentrethreespokes.location = (0.0, 0.0, 0.0)
ob_cushion_thickbevelledround.parent = ob_onetripodringfootrestbarstool
ob_cushion_thickbevelledround.location = (0.0, 0.0, 0.0)

# ---- collection membership
scene.collection.objects.link(ob_onetripodringfootrestbarstool)
scene.collection.objects.link(ob_leg_1_continuoussplayandringlug)
scene.collection.objects.link(ob_leg_2_continuoussplayandringlug)
scene.collection.objects.link(ob_leg_3_continuoussplayandringlug)
scene.collection.objects.link(ob_footrest_completedodecagonalannulus)
scene.collection.objects.link(ob_seatcradle_opencentrethreespokes)
scene.collection.objects.link(ob_cushion_thickbevelledround)

# ---- scene / render settings (as saved in the file)
scene.frame_start = 1; scene.frame_end = 250; scene.frame_set(1)
scene.render.engine = 'CYCLES'
scene.render.use_compositing = False
scene.cycles.use_denoising = False
scene.cycles.samples = 128
scene.cycles.use_adaptive_sampling = False
scene.cycles.seed = 17
bpy.context.view_layer.update()

# ---- added for rendering (the .blend has no active camera and no usable light): camera, sun
cam_auto = bpy.data.cameras.new('AutoCamera')
cam_auto.lens = 50.0
cam_auto.sensor_width = 36.0
cam_auto.clip_end = 1000.0
ob_auto_camera = bpy.data.objects.new('AutoCamera', cam_auto)
scene.collection.objects.link(ob_auto_camera)
ob_auto_camera.location = (1.03758, -1.2451, 1.20506)
ob_auto_camera.rotation_euler = (1.09748, -7.21219e-08, 0.694738)
scene.camera = ob_auto_camera
light_auto_sun = bpy.data.lights.new('AutoSun', 'SUN')
light_auto_sun.energy = 3.0
light_auto_sun.angle = 0.0523599
ob_auto_sun = bpy.data.objects.new('AutoSun', light_auto_sun)
scene.collection.objects.link(ob_auto_sun)
ob_auto_sun.rotation_euler = (0.872665, 0.174533, 0.523599)
bpy.context.view_layer.update()
